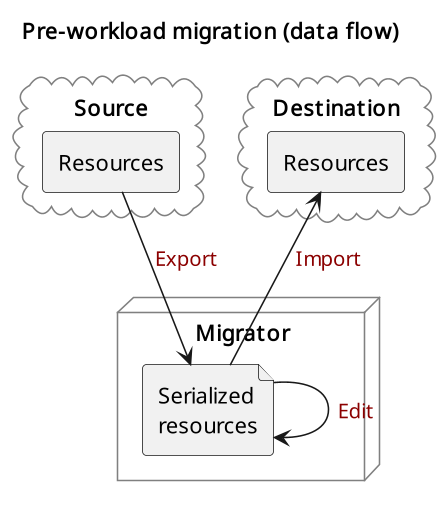

The diagram above was rendered by PlantUML. Its source (embedded in the PNG):
@startuml
skinparamlocked Dpi 150

skinparam ArrowFontColor darkred
skinparam CloudBorderColor gray
skinparam NodeBorderColor gray
skinparam NoteFontSize 9

title Pre-workload migration (data flow)

cloud Source {
    rectangle Resources as src_res
}

cloud Destination {
    rectangle Resources as dst_res
}

src_res -[hidden]right-> dst_res


node Migrator {
    file "Serialized\nresources" as ser_res
}

src_res -down-> ser_res : Export
ser_res -up->dst_res : Import

ser_res -down-> ser_res : Edit

@enduml